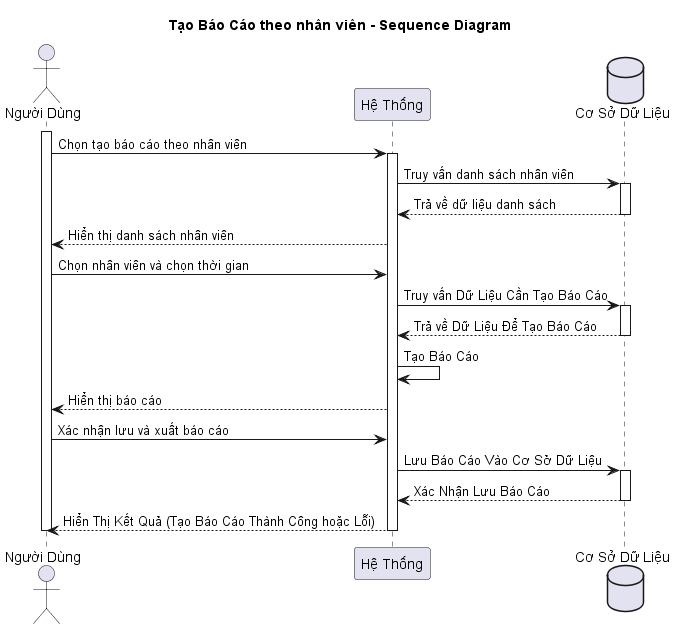

The diagram above was rendered by PlantUML. Its source (embedded in the PNG):
@startuml
title Tạo Báo Cáo theo nhân viên - Sequence Diagram

actor "Người Dùng" as user
participant "Hệ Thống" as system
database "Cơ Sở Dữ Liệu" as database

activate user
user -> system: Chọn tạo báo cáo theo nhân viên
activate system
system ->database: Truy vấn danh sách nhân viên
activate database
database --> system: Trả về dữ liệu danh sách
deactivate database
system --> user: Hiển thị danh sách nhân viên
user -> system: Chọn nhân viên và chọn thời gian
system -> database: Truy vấn Dữ Liệu Cần Tạo Báo Cáo
activate database
database --> system: Trả về Dữ Liệu Để Tạo Báo Cáo
deactivate database
system -> system: Tạo Báo Cáo
system --> user: Hiển thị báo cáo
user -> system: Xác nhận lưu và xuất báo cáo
system -> database: Lưu Báo Cáo Vào Cơ Sở Dữ Liệu
activate database
database --> system: Xác Nhận Lưu Báo Cáo
deactivate database
system --> user: Hiển Thị Kết Quả (Tạo Báo Cáo Thành Công hoặc Lỗi)
deactivate system
deactivate user
@enduml